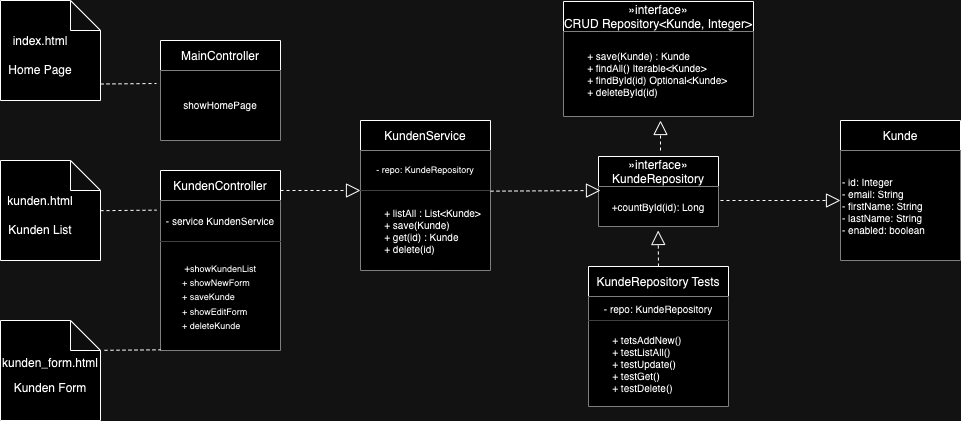

The diagram above was exported from draw.io. Its source (the exported page's mxGraphModel, read from the mxfile embedded in the PNG):
<mxGraphModel dx="1675" dy="804" grid="1" gridSize="10" guides="1" tooltips="1" connect="1" arrows="1" fold="1" page="1" pageScale="1" pageWidth="1169" pageHeight="827" math="0" shadow="0">
  <root>
    <mxCell id="0" />
    <mxCell id="1" parent="0" />
    <mxCell id="b7eSMryXy8oG64qBxMi5-1" value="" style="shape=note;whiteSpace=wrap;html=1;backgroundOutline=1;darkOpacity=0.05;" vertex="1" parent="1">
      <mxGeometry x="120" y="120" width="100" height="100" as="geometry" />
    </mxCell>
    <mxCell id="b7eSMryXy8oG64qBxMi5-2" value="" style="shape=note;whiteSpace=wrap;html=1;backgroundOutline=1;darkOpacity=0.05;" vertex="1" parent="1">
      <mxGeometry x="120" y="280" width="100" height="100" as="geometry" />
    </mxCell>
    <mxCell id="b7eSMryXy8oG64qBxMi5-3" value="" style="shape=note;whiteSpace=wrap;html=1;backgroundOutline=1;darkOpacity=0.05;" vertex="1" parent="1">
      <mxGeometry x="120" y="440" width="100" height="100" as="geometry" />
    </mxCell>
    <mxCell id="b7eSMryXy8oG64qBxMi5-4" value="&lt;font style=&quot;&quot;&gt;&lt;font style=&quot;font-size: 12px;&quot;&gt;index.html&lt;/font&gt;&lt;br&gt;&lt;br&gt;&lt;/font&gt;&lt;div style=&quot;&quot;&gt;&lt;font style=&quot;font-size: 12px;&quot;&gt;Home Page&lt;/font&gt;&lt;/div&gt;" style="text;strokeColor=none;align=center;fillColor=none;html=1;verticalAlign=middle;whiteSpace=wrap;rounded=0;" vertex="1" parent="1">
      <mxGeometry x="120" y="150" width="80" height="50" as="geometry" />
    </mxCell>
    <mxCell id="b7eSMryXy8oG64qBxMi5-5" value="&lt;font style=&quot;font-size: 12px;&quot;&gt;kunden.html&lt;/font&gt;&lt;div style=&quot;font-size: 12px;&quot;&gt;&lt;br style=&quot;&quot;&gt;&lt;/div&gt;&lt;div style=&quot;&quot;&gt;&lt;font style=&quot;font-size: 12px;&quot;&gt;Kunden List&lt;/font&gt;&lt;/div&gt;" style="text;strokeColor=none;align=center;fillColor=none;html=1;verticalAlign=middle;whiteSpace=wrap;rounded=0;fontSize=9;" vertex="1" parent="1">
      <mxGeometry x="120" y="310" width="80" height="50" as="geometry" />
    </mxCell>
    <mxCell id="b7eSMryXy8oG64qBxMi5-6" value="&lt;font style=&quot;font-size: 12px;&quot;&gt;kunden_form.html&lt;/font&gt;&lt;div style=&quot;font-size: 9px;&quot;&gt;&lt;font style=&quot;font-size: 9px;&quot;&gt;&lt;br&gt;&lt;/font&gt;&lt;/div&gt;&lt;div style=&quot;&quot;&gt;&lt;font style=&quot;font-size: 12px;&quot;&gt;Kunden Form&lt;/font&gt;&lt;/div&gt;" style="text;strokeColor=none;align=center;fillColor=none;html=1;verticalAlign=middle;whiteSpace=wrap;rounded=0;" vertex="1" parent="1">
      <mxGeometry x="120" y="470" width="100" height="50" as="geometry" />
    </mxCell>
    <mxCell id="b7eSMryXy8oG64qBxMi5-23" value="MainController" style="shape=table;startSize=30;container=1;collapsible=0;childLayout=tableLayout;" vertex="1" parent="1">
      <mxGeometry x="280" y="160" width="120" height="100" as="geometry" />
    </mxCell>
    <mxCell id="b7eSMryXy8oG64qBxMi5-24" value="" style="shape=tableRow;horizontal=0;startSize=0;swimlaneHead=0;swimlaneBody=0;strokeColor=inherit;top=0;left=0;bottom=0;right=0;collapsible=0;dropTarget=0;fillColor=none;points=[[0,0.5],[1,0.5]];portConstraint=eastwest;fontSize=9;" vertex="1" parent="b7eSMryXy8oG64qBxMi5-23">
      <mxGeometry y="30" width="120" height="70" as="geometry" />
    </mxCell>
    <mxCell id="b7eSMryXy8oG64qBxMi5-25" value="&lt;font style=&quot;font-size: 10px;&quot;&gt;showHomePage&lt;/font&gt;" style="shape=partialRectangle;html=1;whiteSpace=wrap;connectable=0;strokeColor=inherit;overflow=hidden;fillColor=default;top=0;left=0;bottom=0;right=0;pointerEvents=1;" vertex="1" parent="b7eSMryXy8oG64qBxMi5-24">
      <mxGeometry width="120" height="70" as="geometry">
        <mxRectangle width="120" height="70" as="alternateBounds" />
      </mxGeometry>
    </mxCell>
    <mxCell id="b7eSMryXy8oG64qBxMi5-26" value="KundenController" style="shape=table;startSize=30;container=1;collapsible=0;childLayout=tableLayout;" vertex="1" parent="1">
      <mxGeometry x="280" y="290" width="120" height="180" as="geometry" />
    </mxCell>
    <mxCell id="b7eSMryXy8oG64qBxMi5-27" value="" style="shape=tableRow;horizontal=0;startSize=0;swimlaneHead=0;swimlaneBody=0;strokeColor=inherit;top=0;left=0;bottom=0;right=0;collapsible=0;dropTarget=0;fillColor=none;points=[[0,0.5],[1,0.5]];portConstraint=eastwest;" vertex="1" parent="b7eSMryXy8oG64qBxMi5-26">
      <mxGeometry y="30" width="120" height="41" as="geometry" />
    </mxCell>
    <mxCell id="b7eSMryXy8oG64qBxMi5-28" value="&lt;font style=&quot;font-size: 10px;&quot;&gt;- service KundenService&lt;/font&gt;" style="shape=partialRectangle;html=1;whiteSpace=wrap;connectable=0;strokeColor=inherit;overflow=hidden;fillColor=default;top=0;left=0;bottom=0;right=0;pointerEvents=1;" vertex="1" parent="b7eSMryXy8oG64qBxMi5-27">
      <mxGeometry width="120" height="41" as="geometry">
        <mxRectangle width="120" height="41" as="alternateBounds" />
      </mxGeometry>
    </mxCell>
    <mxCell id="b7eSMryXy8oG64qBxMi5-29" value="" style="shape=tableRow;horizontal=0;startSize=0;swimlaneHead=0;swimlaneBody=0;strokeColor=inherit;top=0;left=0;bottom=0;right=0;collapsible=0;dropTarget=0;fillColor=none;points=[[0,0.5],[1,0.5]];portConstraint=eastwest;" vertex="1" parent="b7eSMryXy8oG64qBxMi5-26">
      <mxGeometry y="71" width="120" height="109" as="geometry" />
    </mxCell>
    <mxCell id="b7eSMryXy8oG64qBxMi5-30" value="&lt;div&gt;&lt;font size=&quot;1&quot;&gt;&lt;span style=&quot;white-space: pre;&quot;&gt;&#09;&lt;/span&gt;+&lt;/font&gt;&lt;span style=&quot;font-size: 9px; background-color: initial;&quot;&gt;showKundenList&lt;br&gt;&lt;/span&gt;&lt;span style=&quot;background-color: initial; font-size: 9px;&quot;&gt;&lt;span style=&quot;white-space: pre;&quot;&gt;&#09;&lt;/span&gt;+ showNewForm&lt;br&gt;&lt;/span&gt;&lt;span style=&quot;font-size: 9px; background-color: initial;&quot;&gt;&lt;span style=&quot;white-space: pre;&quot;&gt;&#09;&lt;/span&gt;+ saveKunde&lt;br&gt;&lt;/span&gt;&lt;span style=&quot;font-size: 9px; background-color: initial;&quot;&gt;&lt;span style=&quot;white-space: pre;&quot;&gt;&#09;&lt;/span&gt;+ showEditForm&lt;br&gt;&lt;/span&gt;&lt;span style=&quot;font-size: 9px; background-color: initial;&quot;&gt;&lt;span style=&quot;white-space: pre;&quot;&gt;&#09;&lt;/span&gt;+ deleteKunde&lt;/span&gt;&lt;/div&gt;" style="shape=partialRectangle;html=1;whiteSpace=wrap;connectable=0;strokeColor=inherit;overflow=hidden;fillColor=default;top=0;left=0;bottom=0;right=0;pointerEvents=1;align=left;" vertex="1" parent="b7eSMryXy8oG64qBxMi5-29">
      <mxGeometry width="120" height="109" as="geometry">
        <mxRectangle width="120" height="109" as="alternateBounds" />
      </mxGeometry>
    </mxCell>
    <mxCell id="b7eSMryXy8oG64qBxMi5-31" value="KundenService" style="shape=table;startSize=30;container=1;collapsible=0;childLayout=tableLayout;" vertex="1" parent="1">
      <mxGeometry x="480" y="240" width="130" height="150" as="geometry" />
    </mxCell>
    <mxCell id="b7eSMryXy8oG64qBxMi5-32" value="" style="shape=tableRow;horizontal=0;startSize=0;swimlaneHead=0;swimlaneBody=0;strokeColor=inherit;top=0;left=0;bottom=0;right=0;collapsible=0;dropTarget=0;fillColor=none;points=[[0,0.5],[1,0.5]];portConstraint=eastwest;" vertex="1" parent="b7eSMryXy8oG64qBxMi5-31">
      <mxGeometry y="30" width="130" height="40" as="geometry" />
    </mxCell>
    <mxCell id="b7eSMryXy8oG64qBxMi5-33" value="- repo: KundeRepository" style="shape=partialRectangle;html=1;whiteSpace=wrap;connectable=0;strokeColor=inherit;overflow=hidden;fillColor=default;top=0;left=0;bottom=0;right=0;pointerEvents=1;fontSize=9;" vertex="1" parent="b7eSMryXy8oG64qBxMi5-32">
      <mxGeometry width="130" height="40" as="geometry">
        <mxRectangle width="130" height="40" as="alternateBounds" />
      </mxGeometry>
    </mxCell>
    <mxCell id="b7eSMryXy8oG64qBxMi5-34" value="" style="shape=tableRow;horizontal=0;startSize=0;swimlaneHead=0;swimlaneBody=0;strokeColor=inherit;top=0;left=0;bottom=0;right=0;collapsible=0;dropTarget=0;fillColor=none;points=[[0,0.5],[1,0.5]];portConstraint=eastwest;" vertex="1" parent="b7eSMryXy8oG64qBxMi5-31">
      <mxGeometry y="70" width="130" height="80" as="geometry" />
    </mxCell>
    <mxCell id="b7eSMryXy8oG64qBxMi5-35" value="&lt;span style=&quot;white-space: pre; font-size: 10px;&quot;&gt;&#09;&lt;/span&gt;+ listAll : List&amp;lt;Kunde&amp;gt;&lt;div style=&quot;font-size: 10px;&quot;&gt;&lt;span style=&quot;white-space: pre; font-size: 10px;&quot;&gt;&#09;&lt;/span&gt;+ save(Kunde)&lt;/div&gt;&lt;div style=&quot;font-size: 10px;&quot;&gt;&lt;span style=&quot;white-space: pre; font-size: 10px;&quot;&gt;&#09;&lt;/span&gt;+ get(id) : Kunde&lt;/div&gt;&lt;div style=&quot;font-size: 10px;&quot;&gt;&lt;span style=&quot;white-space: pre; font-size: 10px;&quot;&gt;&#09;&lt;/span&gt;+ delete(id)&lt;/div&gt;" style="shape=partialRectangle;html=1;whiteSpace=wrap;connectable=0;strokeColor=inherit;overflow=hidden;fillColor=default;top=0;left=0;bottom=0;right=0;pointerEvents=1;align=left;fontSize=10;" vertex="1" parent="b7eSMryXy8oG64qBxMi5-34">
      <mxGeometry width="130" height="80" as="geometry">
        <mxRectangle width="130" height="80" as="alternateBounds" />
      </mxGeometry>
    </mxCell>
    <mxCell id="b7eSMryXy8oG64qBxMi5-36" value="»interface»&#10;CRUD Repository&lt;Kunde, Integer&gt;" style="shape=table;startSize=30;container=1;collapsible=0;childLayout=tableLayout;fontSize=12;" vertex="1" parent="1">
      <mxGeometry x="683" y="121" width="190" height="115" as="geometry" />
    </mxCell>
    <mxCell id="b7eSMryXy8oG64qBxMi5-37" value="" style="shape=tableRow;horizontal=0;startSize=0;swimlaneHead=0;swimlaneBody=0;strokeColor=inherit;top=0;left=0;bottom=0;right=0;collapsible=0;dropTarget=0;fillColor=none;points=[[0,0.5],[1,0.5]];portConstraint=eastwest;" vertex="1" parent="b7eSMryXy8oG64qBxMi5-36">
      <mxGeometry y="30" width="190" height="85" as="geometry" />
    </mxCell>
    <mxCell id="b7eSMryXy8oG64qBxMi5-38" value="&lt;font style=&quot;font-size: 10px;&quot;&gt;&lt;span style=&quot;white-space: pre; font-size: 10px;&quot;&gt;&#09;&lt;/span&gt;+ save(Kunde) : Kunde&lt;/font&gt;&lt;div style=&quot;font-size: 10px;&quot;&gt;&lt;font style=&quot;font-size: 10px;&quot;&gt;&lt;span style=&quot;white-space: pre; font-size: 10px;&quot;&gt;&#09;&lt;/span&gt;+ findAll() Iterable&amp;lt;Kunde&amp;gt;&lt;/font&gt;&lt;/div&gt;&lt;div style=&quot;font-size: 10px;&quot;&gt;&lt;font style=&quot;font-size: 10px;&quot;&gt;&lt;span style=&quot;white-space: pre; font-size: 10px;&quot;&gt;&#09;&lt;/span&gt;+ findById(id) Optional&amp;lt;Kunde&amp;gt;&lt;/font&gt;&lt;/div&gt;&lt;div style=&quot;font-size: 10px;&quot;&gt;&lt;font style=&quot;font-size: 10px;&quot;&gt;&lt;span style=&quot;white-space: pre; font-size: 10px;&quot;&gt;&#09;&lt;/span&gt;+ deleteById(id)&lt;/font&gt;&lt;/div&gt;" style="shape=partialRectangle;html=1;whiteSpace=wrap;connectable=0;strokeColor=inherit;overflow=hidden;fillColor=default;top=0;left=0;bottom=0;right=0;pointerEvents=1;fontSize=10;align=left;" vertex="1" parent="b7eSMryXy8oG64qBxMi5-37">
      <mxGeometry width="190" height="85" as="geometry">
        <mxRectangle width="190" height="85" as="alternateBounds" />
      </mxGeometry>
    </mxCell>
    <mxCell id="b7eSMryXy8oG64qBxMi5-39" value="»interface»&#10;KundeRepository" style="shape=table;startSize=30;container=1;collapsible=0;childLayout=tableLayout;" vertex="1" parent="1">
      <mxGeometry x="718" y="276" width="120" height="70" as="geometry" />
    </mxCell>
    <mxCell id="b7eSMryXy8oG64qBxMi5-40" value="" style="shape=tableRow;horizontal=0;startSize=0;swimlaneHead=0;swimlaneBody=0;strokeColor=inherit;top=0;left=0;bottom=0;right=0;collapsible=0;dropTarget=0;fillColor=none;points=[[0,0.5],[1,0.5]];portConstraint=eastwest;" vertex="1" parent="b7eSMryXy8oG64qBxMi5-39">
      <mxGeometry y="30" width="120" height="40" as="geometry" />
    </mxCell>
    <mxCell id="b7eSMryXy8oG64qBxMi5-41" value="+countById(id): Long" style="shape=partialRectangle;html=1;whiteSpace=wrap;connectable=0;strokeColor=inherit;overflow=hidden;fillColor=default;top=0;left=0;bottom=0;right=0;pointerEvents=1;fontSize=10;" vertex="1" parent="b7eSMryXy8oG64qBxMi5-40">
      <mxGeometry width="120" height="40" as="geometry">
        <mxRectangle width="120" height="40" as="alternateBounds" />
      </mxGeometry>
    </mxCell>
    <mxCell id="b7eSMryXy8oG64qBxMi5-42" value="KundeRepository Tests" style="shape=table;startSize=30;container=1;collapsible=0;childLayout=tableLayout;" vertex="1" parent="1">
      <mxGeometry x="708" y="386" width="140" height="140" as="geometry" />
    </mxCell>
    <mxCell id="b7eSMryXy8oG64qBxMi5-43" value="" style="shape=tableRow;horizontal=0;startSize=0;swimlaneHead=0;swimlaneBody=0;strokeColor=inherit;top=0;left=0;bottom=0;right=0;collapsible=0;dropTarget=0;fillColor=none;points=[[0,0.5],[1,0.5]];portConstraint=eastwest;" vertex="1" parent="b7eSMryXy8oG64qBxMi5-42">
      <mxGeometry y="30" width="140" height="24" as="geometry" />
    </mxCell>
    <mxCell id="b7eSMryXy8oG64qBxMi5-44" value="- repo: KundeRepository" style="shape=partialRectangle;html=1;whiteSpace=wrap;connectable=0;strokeColor=inherit;overflow=hidden;fillColor=default;top=0;left=0;bottom=0;right=0;pointerEvents=1;fontSize=10;" vertex="1" parent="b7eSMryXy8oG64qBxMi5-43">
      <mxGeometry width="140" height="24" as="geometry">
        <mxRectangle width="140" height="24" as="alternateBounds" />
      </mxGeometry>
    </mxCell>
    <mxCell id="b7eSMryXy8oG64qBxMi5-45" value="" style="shape=tableRow;horizontal=0;startSize=0;swimlaneHead=0;swimlaneBody=0;strokeColor=inherit;top=0;left=0;bottom=0;right=0;collapsible=0;dropTarget=0;fillColor=none;points=[[0,0.5],[1,0.5]];portConstraint=eastwest;fontSize=9;" vertex="1" parent="b7eSMryXy8oG64qBxMi5-42">
      <mxGeometry y="54" width="140" height="86" as="geometry" />
    </mxCell>
    <mxCell id="b7eSMryXy8oG64qBxMi5-46" value="&lt;span style=&quot;white-space: pre; font-size: 10px;&quot;&gt;&#09;&lt;/span&gt;+ tetsAddNew()&lt;div style=&quot;font-size: 10px;&quot;&gt;&lt;span style=&quot;white-space: pre; font-size: 10px;&quot;&gt;&#09;&lt;/span&gt;+ testListAll()&lt;/div&gt;&lt;div style=&quot;font-size: 10px;&quot;&gt;&lt;span style=&quot;white-space: pre; font-size: 10px;&quot;&gt;&#09;&lt;/span&gt;+ testUpdate()&lt;/div&gt;&lt;div style=&quot;font-size: 10px;&quot;&gt;&lt;span style=&quot;white-space: pre; font-size: 10px;&quot;&gt;&#09;&lt;/span&gt;+ testGet()&lt;/div&gt;&lt;div style=&quot;font-size: 10px;&quot;&gt;&lt;span style=&quot;white-space: pre; font-size: 10px;&quot;&gt;&#09;&lt;/span&gt;+ testDelete()&lt;/div&gt;" style="shape=partialRectangle;html=1;whiteSpace=wrap;connectable=0;strokeColor=inherit;overflow=hidden;fillColor=default;top=0;left=0;bottom=0;right=0;pointerEvents=1;fontSize=10;align=left;" vertex="1" parent="b7eSMryXy8oG64qBxMi5-45">
      <mxGeometry width="140" height="86" as="geometry">
        <mxRectangle width="140" height="86" as="alternateBounds" />
      </mxGeometry>
    </mxCell>
    <mxCell id="b7eSMryXy8oG64qBxMi5-47" value="Kunde" style="shape=table;startSize=30;container=1;collapsible=0;childLayout=tableLayout;" vertex="1" parent="1">
      <mxGeometry x="960" y="240" width="120" height="140" as="geometry" />
    </mxCell>
    <mxCell id="b7eSMryXy8oG64qBxMi5-48" value="" style="shape=tableRow;horizontal=0;startSize=0;swimlaneHead=0;swimlaneBody=0;strokeColor=inherit;top=0;left=0;bottom=0;right=0;collapsible=0;dropTarget=0;fillColor=none;points=[[0,0.5],[1,0.5]];portConstraint=eastwest;" vertex="1" parent="b7eSMryXy8oG64qBxMi5-47">
      <mxGeometry y="30" width="120" height="110" as="geometry" />
    </mxCell>
    <mxCell id="b7eSMryXy8oG64qBxMi5-49" value="- id: Integer&lt;div style=&quot;font-size: 10px;&quot;&gt;- email: String&lt;/div&gt;&lt;div style=&quot;font-size: 10px;&quot;&gt;- firstName: String&lt;/div&gt;&lt;div style=&quot;font-size: 10px;&quot;&gt;- lastName: String&lt;/div&gt;&lt;div style=&quot;font-size: 10px;&quot;&gt;- enabled: boolean&lt;/div&gt;" style="shape=partialRectangle;html=1;whiteSpace=wrap;connectable=0;strokeColor=inherit;overflow=hidden;fillColor=default;top=0;left=0;bottom=0;right=0;pointerEvents=1;align=left;fontSize=10;spacingTop=0;" vertex="1" parent="b7eSMryXy8oG64qBxMi5-48">
      <mxGeometry width="120" height="110" as="geometry">
        <mxRectangle width="120" height="110" as="alternateBounds" />
      </mxGeometry>
    </mxCell>
    <mxCell id="b7eSMryXy8oG64qBxMi5-56" value="" style="endArrow=none;dashed=1;html=1;rounded=0;" edge="1" parent="1">
      <mxGeometry width="50" height="50" relative="1" as="geometry">
        <mxPoint x="220" y="203.5" as="sourcePoint" />
        <mxPoint x="276" y="203" as="targetPoint" />
      </mxGeometry>
    </mxCell>
    <mxCell id="b7eSMryXy8oG64qBxMi5-57" value="" style="endArrow=none;dashed=1;html=1;rounded=0;" edge="1" parent="1">
      <mxGeometry width="50" height="50" relative="1" as="geometry">
        <mxPoint x="220" y="330.15999999999997" as="sourcePoint" />
        <mxPoint x="276" y="329.65999999999997" as="targetPoint" />
      </mxGeometry>
    </mxCell>
    <mxCell id="b7eSMryXy8oG64qBxMi5-58" value="" style="endArrow=none;dashed=1;html=1;rounded=0;" edge="1" parent="1">
      <mxGeometry width="50" height="50" relative="1" as="geometry">
        <mxPoint x="224" y="469.80999999999995" as="sourcePoint" />
        <mxPoint x="280" y="469.30999999999995" as="targetPoint" />
      </mxGeometry>
    </mxCell>
    <mxCell id="b7eSMryXy8oG64qBxMi5-59" value="" style="endArrow=block;dashed=1;endFill=0;endSize=12;html=1;rounded=0;" edge="1" parent="1">
      <mxGeometry width="160" relative="1" as="geometry">
        <mxPoint x="400" y="310" as="sourcePoint" />
        <mxPoint x="480" y="310" as="targetPoint" />
      </mxGeometry>
    </mxCell>
    <mxCell id="b7eSMryXy8oG64qBxMi5-60" value="" style="endArrow=block;dashed=1;endFill=0;endSize=12;html=1;rounded=0;" edge="1" parent="1">
      <mxGeometry width="160" relative="1" as="geometry">
        <mxPoint x="610" y="310.66" as="sourcePoint" />
        <mxPoint x="720" y="310" as="targetPoint" />
      </mxGeometry>
    </mxCell>
    <mxCell id="b7eSMryXy8oG64qBxMi5-61" value="" style="endArrow=block;dashed=1;endFill=0;endSize=12;html=1;rounded=0;" edge="1" parent="1">
      <mxGeometry width="160" relative="1" as="geometry">
        <mxPoint x="780" y="270" as="sourcePoint" />
        <mxPoint x="780" y="240" as="targetPoint" />
      </mxGeometry>
    </mxCell>
    <mxCell id="b7eSMryXy8oG64qBxMi5-62" value="" style="endArrow=block;dashed=1;endFill=0;endSize=12;html=1;rounded=0;exitX=0.5;exitY=0;exitDx=0;exitDy=0;" edge="1" parent="1" source="b7eSMryXy8oG64qBxMi5-42">
      <mxGeometry width="160" relative="1" as="geometry">
        <mxPoint x="777.66" y="380" as="sourcePoint" />
        <mxPoint x="777.66" y="350" as="targetPoint" />
      </mxGeometry>
    </mxCell>
    <mxCell id="b7eSMryXy8oG64qBxMi5-63" value="" style="endArrow=block;dashed=1;endFill=0;endSize=12;html=1;rounded=0;" edge="1" parent="1">
      <mxGeometry width="160" relative="1" as="geometry">
        <mxPoint x="840" y="320" as="sourcePoint" />
        <mxPoint x="960" y="320" as="targetPoint" />
      </mxGeometry>
    </mxCell>
  </root>
</mxGraphModel>